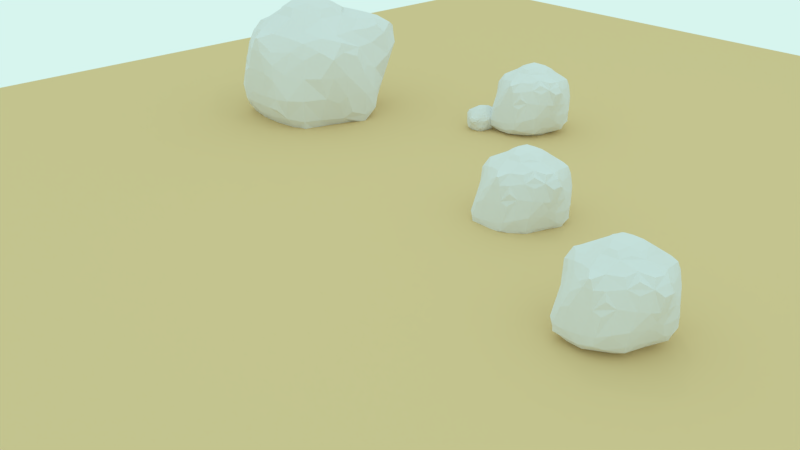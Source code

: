 # Source: stones.blend  (saved by Blender 2.79.0; exported with 4.5.12 LTS)
import bpy
from mathutils import Matrix  # noqa: F401  (used for matrix-valued properties, if any)

bpy.ops.wm.read_factory_settings(use_empty=True)
scene = bpy.context.scene
scene.name = 'Scene'

# ---- collections
col_collection_1 = bpy.data.collections.new('Collection 1'); scene.collection.children.link(col_collection_1)

# ---- materials (node trees are filled in below, after node groups)
mat_material_001 = bpy.data.materials.new('Material.001')
mat_material_001.alpha_threshold = 0.0
mat_material_001.use_transparent_shadow = False
mat_material_001.roughness = 0.5
mat_material_001.specular_intensity = 0.03153
mat_material_002 = bpy.data.materials.new('Material.002')
mat_material_002.alpha_threshold = 0.0
mat_material_002.use_transparent_shadow = False
mat_material_002.roughness = 0.5
mat_material_002.specular_intensity = 0.02252
mat_material_004 = bpy.data.materials.new('Material.004')
mat_material_004.alpha_threshold = 0.0
mat_material_004.use_transparent_shadow = False
mat_material_004.diffuse_color = (0.8, 0.5975, 0.3148, 1.0)
mat_material_004.roughness = 0.5
mat_material_004.specular_intensity = 0.0
mat_material_003 = bpy.data.materials.new('Material.003')
mat_material_003.alpha_threshold = 0.0
mat_material_003.use_transparent_shadow = False
mat_material_003.roughness = 0.5
mat_material_003.specular_intensity = 0.0

# ---- material node trees

# ---- world
world_world = bpy.data.worlds.new('World'); scene.world = world_world
world_world.color = (0.6775, 0.9114, 0.8592)
world_world.use_sun_shadow = False
world_world.sun_shadow_jitter_overblur = 0.0
world_world.cycles.sampling_method = 'MANUAL'

# ---- cameras
cam_camera = bpy.data.cameras.new('Camera')
cam_camera.clip_end = 100.0
cam_camera.lens = 35.0
cam_camera.sensor_width = 32.0
cam_camera.sensor_height = 18.0
cam_camera.ortho_scale = 7.314
cam_camera.dof.focus_distance = 0.0
cam_camera.dof.aperture_fstop = 128.0

# ---- lights
light_lamp = bpy.data.lights.new('Lamp', 'POINT')
light_lamp.transmission_factor = 0.0
light_lamp.cutoff_distance = 30.0
light_lamp.energy = 100.0
light_lamp.shadow_buffer_clip_start = 1.001
light_lamp.shadow_soft_size = 0.1
light_lamp.shadow_maximum_resolution = 0.006
light_lamp.use_absolute_resolution = True

# ---- meshes
me_icosphere_004 = bpy.data.meshes.new('Icosphere.004')
me_icosphere_004.from_pydata([(-0.5278, -0.5364, -0.322), (-0.5541, -0.5726, -0.1263), (-0.772, -0.01985, -0.514), (-0.5425, -0.3041, -0.5282), (-0.6285, -0.1129, -0.5608), (-0.7747, -0.2796, -0.08324), (-0.7933, -0.07779, -0.3788), (-0.7981, -0.1513, -0.151), (-0.5916, -0.3845, -0.3952), (-0.6957, -0.3698, -0.151), (-0.7224, -0.2041, -0.3788), (-0.7574, -0.2522, -0.2516), (-0.313, -0.5883, -0.5424), (-0.148, -0.6407, -0.5531), (-0.2983, -0.7781, -0.3363), (-0.2954, -0.7758, -0.1263), (-0.3898, -0.6465, -0.4133), (-0.4216, -0.6989, -0.1263), (-0.148, -0.7784, -0.3927), (-0.1263, -0.8096, -0.1263), (-0.148, -0.7417, -0.4937), (-0.3898, -0.3845, -0.5865), (-0.2991, -0.0641, -0.7864), (-0.3815, -0.1395, -0.7016), (-0.06959, -0.2796, -0.7772), (-0.1428, -0.3698, -0.6992), (-0.1428, -0.1395, -0.8351), (-0.2379, -0.2325, -0.7486), (-0.4813, -0.4724, -0.4904), (-0.584, -0.5818, 0.1263), (-0.5612, -0.5408, 0.3788), (-0.5174, -0.5091, 0.508), (-0.7712, -0.3136, 0.1263), (-0.7586, -0.3069, 0.2581), (-0.7849, -0.1263, 0.1263), (-0.7592, -0.1263, 0.2609), (-0.7102, -0.4399, 0.1263), (-0.6796, -0.3862, 0.3569), (-0.7027, -0.1263, 0.3872), (-0.5501, -0.3788, 0.5345), (-0.5765, -0.1263, 0.5596), (-0.2638, -0.7612, 0.01828), (-0.3603, -0.71, 0.112), (-0.3788, -0.6175, 0.3788), (-0.1271, -0.7869, 0.112), (-0.04345, -0.7717, 0.3182), (-0.2118, -0.7443, 0.1866), (-0.1271, -0.7027, 0.3929), (-0.3788, -0.5316, 0.5243), (-0.1263, -0.5726, 0.5541), (-0.3788, -0.3788, 0.6146), (-0.3665, -0.1513, 0.7001), (-0.2741, -0.08387, 0.7741), (-0.151, -0.3698, 0.6957), (-0.08324, -0.2796, 0.7772), (-0.2516, -0.2522, 0.7574), (-0.151, -0.1513, 0.8278), (-0.772, 0.01985, -0.514), (-0.6285, 0.1129, -0.5608), (-0.5425, 0.3041, -0.5282), (-0.7933, 0.07779, -0.3788), (-0.7981, 0.1513, -0.151), (-0.7747, 0.2796, -0.08324), (-0.7224, 0.2041, -0.3788), (-0.7574, 0.2522, -0.2516), (-0.5916, 0.3845, -0.3952), (-0.6957, 0.3698, -0.151), (-0.5278, 0.5364, -0.322), (-0.5541, 0.5726, -0.1263), (-0.2991, 0.0641, -0.7864), (-0.3815, 0.1395, -0.7016), (-0.3898, 0.3845, -0.5865), (-0.1428, 0.1395, -0.8351), (-0.2379, 0.2325, -0.7486), (-0.06959, 0.2796, -0.7772), (-0.1428, 0.3698, -0.6992), (-0.4813, 0.4724, -0.4904), (-0.313, 0.5883, -0.5424), (-0.1511, 0.6407, -0.5531), (-0.3898, 0.6465, -0.4133), (-0.4216, 0.6989, -0.1263), (-0.2983, 0.7781, -0.3363), (-0.2954, 0.7758, -0.1263), (-0.1511, 0.7417, -0.4937), (-0.1511, 0.7784, -0.3927), (-0.1263, 0.8096, -0.1263), (-0.7849, 0.1263, 0.1263), (-0.7592, 0.1263, 0.2609), (-0.7712, 0.3136, 0.1263), (-0.7586, 0.3069, 0.2581), (-0.7027, 0.1263, 0.3872), (-0.7102, 0.4399, 0.1263), (-0.6796, 0.3862, 0.3569), (-0.5765, 0.1263, 0.5596), (-0.5501, 0.3788, 0.5345), (-0.584, 0.5818, 0.1263), (-0.5612, 0.5408, 0.3788), (-0.5174, 0.5091, 0.508), (-0.3665, 0.1513, 0.7001), (-0.2741, 0.08387, 0.7741), (-0.3788, 0.3788, 0.6146), (-0.2516, 0.2522, 0.7574), (-0.151, 0.1513, 0.8278), (-0.1513, 0.3703, 0.6963), (-0.08327, 0.2796, 0.7773), (-0.3603, 0.71, 0.112), (-0.3788, 0.6175, 0.3788), (-0.2638, 0.7612, 0.01828), (-0.2118, 0.7443, 0.1866), (-0.1295, 0.7069, 0.398), (-0.1271, 0.7869, 0.112), (-0.04699, 0.7778, 0.3256), (-0.3788, 0.5316, 0.5243), (-0.1311, 0.581, 0.5643), (0.1263, -0.5726, -0.5541), (0.3807, -0.5349, -0.5292), (0.04345, -0.7717, -0.3182), (0.1271, -0.7869, -0.112), (0.1271, -0.7027, -0.3929), (0.2118, -0.7443, -0.1866), (0.2638, -0.7612, -0.01828), (0.3815, -0.6223, -0.3857), (0.3603, -0.71, -0.112), (0.08324, -0.2796, -0.7772), (0.151, -0.3698, -0.6957), (0.151, -0.1513, -0.8278), (0.2516, -0.2522, -0.7574), (0.38, -0.3809, -0.6176), (0.2741, -0.08387, -0.7741), (0.3665, -0.1513, -0.7001), (0.5355, -0.5403, -0.5533), (0.595, -0.5992, -0.4637), (0.6181, -0.641, -0.2123), (0.5782, -0.4275, -0.6053), (0.6054, -0.1764, -0.6324), (0.7536, -0.5144, -0.5432), (0.7859, -0.571, -0.3167), (0.7788, -0.258, -0.5785), (0.8482, -0.462, -0.4834), (0.8608, -0.4687, -0.3515), (0.8487, -0.2813, -0.4862), (0.8744, -0.2813, -0.3515), (0.1263, -0.8096, 0.1263), (0.1511, -0.7784, 0.3927), (0.1511, -0.7417, 0.4937), (0.2954, -0.7758, 0.1263), (0.2983, -0.7781, 0.3363), (0.4216, -0.6989, 0.1263), (0.3898, -0.6465, 0.4133), (0.1511, -0.6407, 0.5531), (0.313, -0.5883, 0.5424), (0.4813, -0.4724, 0.4904), (0.1428, -0.3698, 0.6992), (0.06959, -0.2796, 0.7772), (0.2379, -0.2325, 0.7486), (0.1428, -0.1395, 0.8351), (0.3898, -0.3845, 0.5864), (0.3815, -0.1395, 0.7016), (0.2991, -0.0641, 0.7864), (0.5684, -0.5973, 0.0904), (0.5279, -0.5365, 0.3219), (0.738, -0.443, 0.04461), (0.5916, -0.3846, 0.3951), (0.7792, -0.29, 0.1967), (0.7243, -0.2074, 0.3739), (0.8358, -0.3853, -0.07043), (0.8437, -0.2303, 0.03617), (0.7959, -0.08222, 0.3724), (0.5425, -0.3041, 0.5282), (0.6285, -0.1129, 0.5608), (0.772, -0.01985, 0.514), (0.151, 0.1513, -0.8278), (0.2516, 0.2522, -0.7574), (0.08324, 0.2796, -0.7772), (0.151, 0.3698, -0.6957), (0.2741, 0.08387, -0.7741), (0.3665, 0.1513, -0.7001), (0.3788, 0.3788, -0.6146), (0.1263, 0.5726, -0.5541), (0.3788, 0.5316, -0.5243), (0.1271, 0.7027, -0.3929), (0.2118, 0.7443, -0.1866), (0.04345, 0.7717, -0.3182), (0.1271, 0.7869, -0.112), (0.3788, 0.6175, -0.3788), (0.3588, 0.7127, -0.1087), (0.2606, 0.7669, -0.01148), (0.6054, 0.07617, -0.6324), (0.5634, 0.3557, -0.5681), (0.7788, -0.005443, -0.5785), (0.7229, 0.3111, -0.4659), (0.7377, 0.3923, -0.1961), (0.8487, -0.02881, -0.4862), (0.8612, -0.005812, -0.3181), (0.8265, 0.1893, -0.4289), (0.828, 0.2153, -0.2691), (0.5193, 0.5058, -0.5127), (0.5674, 0.5301, -0.3942), (0.582, 0.5852, -0.1229), (0.4425, 0.5396, 0.5716), (0.2315, 0.2437, 0.7621), (0.1428, 0.1395, 0.8351), (0.1271, 0.397, 0.732), (0.06596, 0.2859, 0.7848), (0.3741, 0.1523, 0.7171), (0.2988, 0.06459, 0.787), (0.3585, 0.4387, 0.6519), (0.1233, 0.7845, 0.5453), (0.1201, 0.8202, 0.1391), (0.1315, 0.8689, 0.4272), (0.4015, 0.7337, 0.1683), (0.351, 0.7138, 0.4945), (0.2807, 0.8012, 0.1569), (0.2687, 0.8296, 0.3983), (0.1179, 0.6928, 0.616), (0.2742, 0.6555, 0.6236), (0.747, 0.2702, 0.2732), (0.7124, 0.2213, 0.3996), (0.678, 0.4004, 0.1876), (0.5612, 0.437, 0.4587), (0.8158, 0.1206, 0.1057), (0.7927, 0.07879, 0.3799), (0.7891, 0.2546, 0.04462), (0.6201, 0.1275, 0.5784), (0.5133, 0.3547, 0.5893), (0.7718, 0.02027, 0.5145), (0.5266, 0.6204, 0.1839), (0.489, 0.6037, 0.4032)], [], [(8, 9, 11, 10), (6, 10, 11, 7), (5, 7, 11, 9), (14, 15, 17, 16), (14, 18, 19, 15), (14, 16, 20, 18), (24, 25, 27, 26), (22, 26, 27, 23), (21, 23, 27, 25), (0, 16, 17, 1), (3, 4, 23, 21), (12, 21, 25, 13), (0, 1, 9, 8), (3, 8, 10, 4), (2, 4, 10, 6), (12, 13, 20, 16), (12, 16, 28, 21), (3, 21, 28, 8), (0, 8, 28, 16), (32, 33, 35, 34), (32, 36, 37, 33), (37, 38, 35, 33), (44, 45, 47, 46), (42, 46, 47, 43), (44, 46, 42, 41), (53, 54, 56, 55), (51, 55, 56, 52), (53, 55, 51, 50), (29, 42, 43, 30), (50, 51, 40, 39), (29, 30, 37, 36), (49, 53, 50, 48), (37, 39, 40, 38), (43, 47, 49, 48), (30, 31, 39, 37), (30, 43, 48, 31), (48, 50, 39, 31), (63, 64, 66, 65), (61, 64, 63, 60), (61, 62, 66, 64), (72, 73, 75, 74), (70, 73, 72, 69), (70, 71, 75, 73), (79, 80, 82, 81), (82, 85, 84, 81), (79, 81, 84, 83), (58, 59, 71, 70), (68, 80, 79, 67), (71, 77, 78, 75), (65, 66, 68, 67), (58, 63, 65, 59), (60, 63, 58, 57), (79, 83, 78, 77), (71, 76, 79, 77), (65, 76, 71, 59), (65, 67, 79, 76), (86, 87, 89, 88), (89, 92, 91, 88), (90, 92, 89, 87), (101, 102, 104, 103), (99, 102, 101, 98), (101, 103, 100, 98), (108, 109, 111, 110), (106, 109, 108, 105), (108, 110, 107, 105), (98, 100, 94, 93), (96, 106, 105, 95), (91, 92, 96, 95), (103, 113, 112, 100), (90, 93, 94, 92), (112, 113, 109, 106), (92, 94, 97, 96), (97, 112, 106, 96), (100, 112, 97, 94), (118, 119, 117, 116), (118, 121, 122, 119), (117, 119, 122, 120), (125, 126, 124, 123), (125, 128, 129, 126), (124, 126, 129, 127), (140, 141, 139, 138), (135, 138, 139, 136), (135, 137, 140, 138), (121, 131, 132, 122), (127, 129, 134, 133), (114, 124, 127, 115), (135, 136, 132, 131), (114, 115, 121, 118), (134, 137, 135, 133), (133, 135, 131, 130), (115, 130, 131, 121), (115, 127, 133, 130), (147, 148, 146, 145), (142, 145, 146, 143), (146, 148, 144, 143), (154, 155, 153, 152), (154, 157, 158, 155), (156, 157, 154, 152), (163, 164, 162, 161), (163, 166, 167, 164), (165, 166, 163, 161), (147, 159, 160, 148), (168, 169, 157, 156), (161, 162, 160, 159), (150, 156, 152, 149), (144, 148, 150, 149), (164, 169, 168, 162), (164, 167, 170, 169), (151, 156, 150, 148), (151, 162, 168, 156), (160, 162, 151, 148), (173, 174, 172, 171), (172, 176, 175, 171), (172, 174, 177, 176), (182, 183, 181, 180), (181, 185, 184, 180), (181, 183, 186, 185), (194, 195, 193, 192), (191, 195, 194, 190), (189, 190, 194, 192), (176, 177, 188, 187), (185, 198, 197, 184), (174, 178, 179, 177), (197, 198, 191, 190), (180, 184, 179, 178), (188, 190, 189, 187), (196, 197, 190, 188), (184, 197, 196, 179), (177, 179, 196, 188), (202, 203, 201, 200), (201, 205, 204, 200), (204, 206, 202, 200), (212, 213, 211, 210), (209, 213, 212, 208), (211, 213, 209, 207), (218, 219, 217, 216), (217, 221, 220, 216), (220, 222, 218, 216), (223, 224, 206, 204), (211, 227, 226, 210), (226, 227, 219, 218), (206, 215, 214, 202), (214, 215, 211, 207), (219, 224, 223, 217), (223, 225, 221, 217), (211, 215, 206, 199), (206, 224, 219, 199), (219, 227, 211, 199), (18, 116, 117, 19), (18, 20, 118, 116), (24, 123, 124, 25), (24, 26, 125, 123), (13, 114, 118, 20), (13, 25, 124, 114), (44, 142, 143, 45), (143, 144, 47, 45), (53, 152, 153, 54), (153, 155, 56, 54), (47, 144, 149, 49), (149, 152, 53, 49), (75, 174, 173, 74), (72, 74, 173, 171), (85, 183, 182, 84), (83, 84, 182, 180), (83, 180, 178, 78), (75, 78, 178, 174), (104, 203, 202, 103), (201, 203, 104, 102), (111, 209, 208, 110), (207, 209, 111, 109), (113, 214, 207, 109), (202, 214, 113, 103), (2, 57, 58, 4), (22, 23, 70, 69), (22, 69, 72, 26), (6, 7, 61, 60), (2, 6, 60, 57), (4, 58, 70, 23), (175, 176, 129, 128), (125, 171, 175, 128), (192, 193, 141, 140), (137, 189, 192, 140), (187, 189, 137, 134), (129, 176, 187, 134), (34, 35, 87, 86), (38, 90, 87, 35), (51, 52, 99, 98), (56, 102, 99, 52), (38, 40, 93, 90), (51, 98, 93, 40), (220, 221, 167, 166), (204, 205, 158, 157), (158, 205, 201, 155), (170, 225, 223, 169), (221, 225, 170, 167), (169, 223, 204, 157), (5, 32, 34, 7), (5, 9, 36, 32), (15, 41, 42, 17), (15, 19, 44, 41), (1, 29, 36, 9), (1, 17, 42, 29), (61, 86, 88, 62), (88, 91, 66, 62), (80, 105, 107, 82), (107, 110, 85, 82), (66, 91, 95, 68), (95, 105, 80, 68), (122, 147, 145, 120), (117, 120, 145, 142), (141, 166, 165, 139), (136, 139, 165, 161), (136, 161, 159, 132), (122, 132, 159, 147), (186, 212, 210, 185), (208, 212, 186, 183), (195, 222, 220, 193), (218, 222, 195, 191), (198, 226, 218, 191), (210, 226, 198, 185), (7, 34, 86, 61), (193, 220, 166, 141), (19, 117, 142, 44), (110, 208, 183, 85), (26, 72, 171, 125), (155, 201, 102, 56)])
me_icosphere_004.materials.append(mat_material_001)
me_icosphere_004.use_remesh_preserve_volume = False
me_icosphere_004.use_remesh_preserve_attributes = False
me_icosphere_004.use_mirror_vertex_groups = False
me_icosphere_004.update()
me_icosphere_003 = bpy.data.meshes.new('Icosphere.003')
me_icosphere_003.from_pydata([(-0.5278, -0.5364, -0.322), (-0.5541, -0.5726, -0.1263), (-0.772, -0.01985, -0.514), (-0.5425, -0.3041, -0.5282), (-0.6285, -0.1129, -0.5608), (-0.7747, -0.2796, -0.08324), (-0.7933, -0.07779, -0.3788), (-0.7981, -0.1513, -0.151), (-0.5916, -0.3845, -0.3952), (-0.6957, -0.3698, -0.151), (-0.7224, -0.2041, -0.3788), (-0.7574, -0.2522, -0.2516), (-0.313, -0.5883, -0.5424), (-0.148, -0.6407, -0.5531), (-0.2983, -0.7781, -0.3363), (-0.2954, -0.7758, -0.1263), (-0.3898, -0.6465, -0.4133), (-0.4216, -0.6989, -0.1263), (-0.148, -0.7784, -0.3927), (-0.1263, -0.8096, -0.1263), (-0.148, -0.7417, -0.4937), (-0.3898, -0.3845, -0.5865), (-0.2991, -0.0641, -0.7864), (-0.3815, -0.1395, -0.7016), (-0.06959, -0.2796, -0.7772), (-0.1428, -0.3698, -0.6992), (-0.1428, -0.1395, -0.8351), (-0.2379, -0.2325, -0.7486), (-0.4813, -0.4724, -0.4904), (-0.584, -0.5818, 0.1263), (-0.5612, -0.5408, 0.3788), (-0.5174, -0.5091, 0.508), (-0.7712, -0.3136, 0.1263), (-0.7586, -0.3069, 0.2581), (-0.7849, -0.1263, 0.1263), (-0.7592, -0.1263, 0.2609), (-0.7102, -0.4399, 0.1263), (-0.6796, -0.3862, 0.3569), (-0.7027, -0.1263, 0.3872), (-0.5501, -0.3788, 0.5345), (-0.5765, -0.1263, 0.5596), (-0.2638, -0.7612, 0.01828), (-0.3603, -0.71, 0.112), (-0.3788, -0.6175, 0.3788), (-0.1271, -0.7869, 0.112), (-0.04345, -0.7717, 0.3182), (-0.2118, -0.7443, 0.1866), (-0.1271, -0.7027, 0.3929), (-0.3788, -0.5316, 0.5243), (-0.1263, -0.5726, 0.5541), (-0.3788, -0.3788, 0.6146), (-0.3665, -0.1513, 0.7001), (-0.2741, -0.08387, 0.7741), (-0.151, -0.3698, 0.6957), (-0.08324, -0.2796, 0.7772), (-0.2516, -0.2522, 0.7574), (-0.151, -0.1513, 0.8278), (-0.772, 0.01985, -0.514), (-0.6285, 0.1129, -0.5608), (-0.5425, 0.3041, -0.5282), (-0.7933, 0.07779, -0.3788), (-0.7981, 0.1513, -0.151), (-0.7747, 0.2796, -0.08324), (-0.7224, 0.2041, -0.3788), (-0.7574, 0.2522, -0.2516), (-0.5916, 0.3845, -0.3952), (-0.6957, 0.3698, -0.151), (-0.5278, 0.5364, -0.322), (-0.5541, 0.5726, -0.1263), (-0.2991, 0.0641, -0.7864), (-0.3815, 0.1395, -0.7016), (-0.3898, 0.3845, -0.5865), (-0.1428, 0.1395, -0.8351), (-0.2379, 0.2325, -0.7486), (-0.06959, 0.2796, -0.7772), (-0.1428, 0.3698, -0.6992), (-0.4813, 0.4724, -0.4904), (-0.313, 0.5883, -0.5424), (-0.1511, 0.6407, -0.5531), (-0.3898, 0.6465, -0.4133), (-0.4216, 0.6989, -0.1263), (-0.2983, 0.7781, -0.3363), (-0.2954, 0.7758, -0.1263), (-0.1511, 0.7417, -0.4937), (-0.1511, 0.7784, -0.3927), (-0.1263, 0.8096, -0.1263), (-0.7849, 0.1263, 0.1263), (-0.7592, 0.1263, 0.2609), (-0.7712, 0.3136, 0.1263), (-0.7586, 0.3069, 0.2581), (-0.7027, 0.1263, 0.3872), (-0.7102, 0.4399, 0.1263), (-0.6796, 0.3862, 0.3569), (-0.5765, 0.1263, 0.5596), (-0.5501, 0.3788, 0.5345), (-0.584, 0.5818, 0.1263), (-0.5612, 0.5408, 0.3788), (-0.5174, 0.5091, 0.508), (-0.3665, 0.1513, 0.7001), (-0.2741, 0.08387, 0.7741), (-0.3788, 0.3788, 0.6146), (-0.2516, 0.2522, 0.7574), (-0.151, 0.1513, 0.8278), (-0.1513, 0.3703, 0.6963), (-0.08327, 0.2796, 0.7773), (-0.3603, 0.71, 0.112), (-0.3788, 0.6175, 0.3788), (-0.2638, 0.7612, 0.01828), (-0.2118, 0.7443, 0.1866), (-0.1295, 0.7069, 0.398), (-0.1271, 0.7869, 0.112), (-0.04699, 0.7778, 0.3256), (-0.3788, 0.5316, 0.5243), (-0.1311, 0.581, 0.5643), (0.1263, -0.5726, -0.5541), (0.3807, -0.5349, -0.5292), (0.04345, -0.7717, -0.3182), (0.1271, -0.7869, -0.112), (0.1271, -0.7027, -0.3929), (0.2118, -0.7443, -0.1866), (0.2638, -0.7612, -0.01828), (0.3815, -0.6223, -0.3857), (0.3603, -0.71, -0.112), (0.08324, -0.2796, -0.7772), (0.151, -0.3698, -0.6957), (0.151, -0.1513, -0.8278), (0.2516, -0.2522, -0.7574), (0.38, -0.3809, -0.6176), (0.2741, -0.08387, -0.7741), (0.3665, -0.1513, -0.7001), (0.5355, -0.5403, -0.5533), (0.595, -0.5992, -0.4637), (0.6181, -0.641, -0.2123), (0.5782, -0.4275, -0.6053), (0.6054, -0.1764, -0.6324), (0.7536, -0.5144, -0.5432), (0.7859, -0.571, -0.3167), (0.7788, -0.258, -0.5785), (0.8482, -0.462, -0.4834), (0.8608, -0.4687, -0.3515), (0.8487, -0.2813, -0.4862), (0.8744, -0.2813, -0.3515), (0.1263, -0.8096, 0.1263), (0.1511, -0.7784, 0.3927), (0.1511, -0.7417, 0.4937), (0.2954, -0.7758, 0.1263), (0.2983, -0.7781, 0.3363), (0.4216, -0.6989, 0.1263), (0.3898, -0.6465, 0.4133), (0.1511, -0.6407, 0.5531), (0.313, -0.5883, 0.5424), (0.4813, -0.4724, 0.4904), (0.1428, -0.3698, 0.6992), (0.06959, -0.2796, 0.7772), (0.2379, -0.2325, 0.7486), (0.1428, -0.1395, 0.8351), (0.3898, -0.3845, 0.5864), (0.3815, -0.1395, 0.7016), (0.2991, -0.0641, 0.7864), (0.5684, -0.5973, 0.0904), (0.5279, -0.5365, 0.3219), (0.738, -0.443, 0.04461), (0.5916, -0.3846, 0.3951), (0.7792, -0.29, 0.1967), (0.7243, -0.2074, 0.3739), (0.8358, -0.3853, -0.07043), (0.8437, -0.2303, 0.03617), (0.7959, -0.08222, 0.3724), (0.5425, -0.3041, 0.5282), (0.6285, -0.1129, 0.5608), (0.772, -0.01985, 0.514), (0.151, 0.1513, -0.8278), (0.2516, 0.2522, -0.7574), (0.08324, 0.2796, -0.7772), (0.151, 0.3698, -0.6957), (0.2741, 0.08387, -0.7741), (0.3665, 0.1513, -0.7001), (0.3788, 0.3788, -0.6146), (0.1263, 0.5726, -0.5541), (0.3788, 0.5316, -0.5243), (0.1271, 0.7027, -0.3929), (0.2118, 0.7443, -0.1866), (0.04345, 0.7717, -0.3182), (0.1271, 0.7869, -0.112), (0.3788, 0.6175, -0.3788), (0.3588, 0.7127, -0.1087), (0.2606, 0.7669, -0.01148), (0.6054, 0.07617, -0.6324), (0.5634, 0.3557, -0.5681), (0.7788, -0.005443, -0.5785), (0.7229, 0.3111, -0.4659), (0.7377, 0.3923, -0.1961), (0.8487, -0.02881, -0.4862), (0.8612, -0.005812, -0.3181), (0.8265, 0.1893, -0.4289), (0.828, 0.2153, -0.2691), (0.5193, 0.5058, -0.5127), (0.5674, 0.5301, -0.3942), (0.582, 0.5852, -0.1229), (0.4425, 0.5396, 0.5716), (0.2315, 0.2437, 0.7621), (0.1428, 0.1395, 0.8351), (0.1271, 0.397, 0.732), (0.06596, 0.2859, 0.7848), (0.3741, 0.1523, 0.7171), (0.2988, 0.06459, 0.787), (0.3585, 0.4387, 0.6519), (0.1233, 0.7845, 0.5453), (0.1201, 0.8202, 0.1391), (0.1315, 0.8689, 0.4272), (0.4015, 0.7337, 0.1683), (0.351, 0.7138, 0.4945), (0.2807, 0.8012, 0.1569), (0.2687, 0.8296, 0.3983), (0.1179, 0.6928, 0.616), (0.2742, 0.6555, 0.6236), (0.747, 0.2702, 0.2732), (0.7124, 0.2213, 0.3996), (0.678, 0.4004, 0.1876), (0.5612, 0.437, 0.4587), (0.8158, 0.1206, 0.1057), (0.7927, 0.07879, 0.3799), (0.7891, 0.2546, 0.04462), (0.6201, 0.1275, 0.5784), (0.5133, 0.3547, 0.5893), (0.7718, 0.02027, 0.5145), (0.5266, 0.6204, 0.1839), (0.489, 0.6037, 0.4032)], [], [(8, 9, 11, 10), (6, 10, 11, 7), (5, 7, 11, 9), (14, 15, 17, 16), (14, 18, 19, 15), (14, 16, 20, 18), (24, 25, 27, 26), (22, 26, 27, 23), (21, 23, 27, 25), (0, 16, 17, 1), (3, 4, 23, 21), (12, 21, 25, 13), (0, 1, 9, 8), (3, 8, 10, 4), (2, 4, 10, 6), (12, 13, 20, 16), (12, 16, 28, 21), (3, 21, 28, 8), (0, 8, 28, 16), (32, 33, 35, 34), (32, 36, 37, 33), (37, 38, 35, 33), (44, 45, 47, 46), (42, 46, 47, 43), (44, 46, 42, 41), (53, 54, 56, 55), (51, 55, 56, 52), (53, 55, 51, 50), (29, 42, 43, 30), (50, 51, 40, 39), (29, 30, 37, 36), (49, 53, 50, 48), (37, 39, 40, 38), (43, 47, 49, 48), (30, 31, 39, 37), (30, 43, 48, 31), (48, 50, 39, 31), (63, 64, 66, 65), (61, 64, 63, 60), (61, 62, 66, 64), (72, 73, 75, 74), (70, 73, 72, 69), (70, 71, 75, 73), (79, 80, 82, 81), (82, 85, 84, 81), (79, 81, 84, 83), (58, 59, 71, 70), (68, 80, 79, 67), (71, 77, 78, 75), (65, 66, 68, 67), (58, 63, 65, 59), (60, 63, 58, 57), (79, 83, 78, 77), (71, 76, 79, 77), (65, 76, 71, 59), (65, 67, 79, 76), (86, 87, 89, 88), (89, 92, 91, 88), (90, 92, 89, 87), (101, 102, 104, 103), (99, 102, 101, 98), (101, 103, 100, 98), (108, 109, 111, 110), (106, 109, 108, 105), (108, 110, 107, 105), (98, 100, 94, 93), (96, 106, 105, 95), (91, 92, 96, 95), (103, 113, 112, 100), (90, 93, 94, 92), (112, 113, 109, 106), (92, 94, 97, 96), (97, 112, 106, 96), (100, 112, 97, 94), (118, 119, 117, 116), (118, 121, 122, 119), (117, 119, 122, 120), (125, 126, 124, 123), (125, 128, 129, 126), (124, 126, 129, 127), (140, 141, 139, 138), (135, 138, 139, 136), (135, 137, 140, 138), (121, 131, 132, 122), (127, 129, 134, 133), (114, 124, 127, 115), (135, 136, 132, 131), (114, 115, 121, 118), (134, 137, 135, 133), (133, 135, 131, 130), (115, 130, 131, 121), (115, 127, 133, 130), (147, 148, 146, 145), (142, 145, 146, 143), (146, 148, 144, 143), (154, 155, 153, 152), (154, 157, 158, 155), (156, 157, 154, 152), (163, 164, 162, 161), (163, 166, 167, 164), (165, 166, 163, 161), (147, 159, 160, 148), (168, 169, 157, 156), (161, 162, 160, 159), (150, 156, 152, 149), (144, 148, 150, 149), (164, 169, 168, 162), (164, 167, 170, 169), (151, 156, 150, 148), (151, 162, 168, 156), (160, 162, 151, 148), (173, 174, 172, 171), (172, 176, 175, 171), (172, 174, 177, 176), (182, 183, 181, 180), (181, 185, 184, 180), (181, 183, 186, 185), (194, 195, 193, 192), (191, 195, 194, 190), (189, 190, 194, 192), (176, 177, 188, 187), (185, 198, 197, 184), (174, 178, 179, 177), (197, 198, 191, 190), (180, 184, 179, 178), (188, 190, 189, 187), (196, 197, 190, 188), (184, 197, 196, 179), (177, 179, 196, 188), (202, 203, 201, 200), (201, 205, 204, 200), (204, 206, 202, 200), (212, 213, 211, 210), (209, 213, 212, 208), (211, 213, 209, 207), (218, 219, 217, 216), (217, 221, 220, 216), (220, 222, 218, 216), (223, 224, 206, 204), (211, 227, 226, 210), (226, 227, 219, 218), (206, 215, 214, 202), (214, 215, 211, 207), (219, 224, 223, 217), (223, 225, 221, 217), (211, 215, 206, 199), (206, 224, 219, 199), (219, 227, 211, 199), (18, 116, 117, 19), (18, 20, 118, 116), (24, 123, 124, 25), (24, 26, 125, 123), (13, 114, 118, 20), (13, 25, 124, 114), (44, 142, 143, 45), (143, 144, 47, 45), (53, 152, 153, 54), (153, 155, 56, 54), (47, 144, 149, 49), (149, 152, 53, 49), (75, 174, 173, 74), (72, 74, 173, 171), (85, 183, 182, 84), (83, 84, 182, 180), (83, 180, 178, 78), (75, 78, 178, 174), (104, 203, 202, 103), (201, 203, 104, 102), (111, 209, 208, 110), (207, 209, 111, 109), (113, 214, 207, 109), (202, 214, 113, 103), (2, 57, 58, 4), (22, 23, 70, 69), (22, 69, 72, 26), (6, 7, 61, 60), (2, 6, 60, 57), (4, 58, 70, 23), (175, 176, 129, 128), (125, 171, 175, 128), (192, 193, 141, 140), (137, 189, 192, 140), (187, 189, 137, 134), (129, 176, 187, 134), (34, 35, 87, 86), (38, 90, 87, 35), (51, 52, 99, 98), (56, 102, 99, 52), (38, 40, 93, 90), (51, 98, 93, 40), (220, 221, 167, 166), (204, 205, 158, 157), (158, 205, 201, 155), (170, 225, 223, 169), (221, 225, 170, 167), (169, 223, 204, 157), (5, 32, 34, 7), (5, 9, 36, 32), (15, 41, 42, 17), (15, 19, 44, 41), (1, 29, 36, 9), (1, 17, 42, 29), (61, 86, 88, 62), (88, 91, 66, 62), (80, 105, 107, 82), (107, 110, 85, 82), (66, 91, 95, 68), (95, 105, 80, 68), (122, 147, 145, 120), (117, 120, 145, 142), (141, 166, 165, 139), (136, 139, 165, 161), (136, 161, 159, 132), (122, 132, 159, 147), (186, 212, 210, 185), (208, 212, 186, 183), (195, 222, 220, 193), (218, 222, 195, 191), (198, 226, 218, 191), (210, 226, 198, 185), (7, 34, 86, 61), (193, 220, 166, 141), (19, 117, 142, 44), (110, 208, 183, 85), (26, 72, 171, 125), (155, 201, 102, 56)])
me_icosphere_003.materials.append(mat_material_002)
me_icosphere_003.use_remesh_preserve_volume = False
me_icosphere_003.use_remesh_preserve_attributes = False
me_icosphere_003.use_mirror_vertex_groups = False
me_icosphere_003.update()
me_plane = bpy.data.meshes.new('Plane')
me_plane.from_pydata([(-1.0, -1.0, 0.0), (1.0, -1.0, 0.0), (-1.0, 1.0, 0.0), (1.0, 1.0, 0.0)], [], [(0, 1, 3, 2)])
me_plane.materials.append(mat_material_004)
me_plane.use_remesh_preserve_volume = False
me_plane.use_remesh_preserve_attributes = False
me_plane.use_mirror_vertex_groups = False
me_plane.update()
me_icosphere_002 = bpy.data.meshes.new('Icosphere.002')
me_icosphere_002.from_pydata([(-0.5278, -0.5364, -0.322), (-0.5541, -0.5726, -0.1263), (-0.772, -0.01985, -0.514), (-0.5425, -0.3041, -0.5282), (-0.6285, -0.1129, -0.5608), (-0.7747, -0.2796, -0.08324), (-0.7933, -0.07779, -0.3788), (-0.7981, -0.1513, -0.151), (-0.5916, -0.3845, -0.3952), (-0.6957, -0.3698, -0.151), (-0.7224, -0.2041, -0.3788), (-0.7574, -0.2522, -0.2516), (-0.313, -0.5883, -0.5424), (-0.148, -0.6407, -0.5531), (-0.2983, -0.7781, -0.3363), (-0.2954, -0.7758, -0.1263), (-0.3898, -0.6465, -0.4133), (-0.4216, -0.6989, -0.1263), (-0.148, -0.7784, -0.3927), (-0.1263, -0.8096, -0.1263), (-0.148, -0.7417, -0.4937), (-0.3898, -0.3845, -0.5865), (-0.2991, -0.0641, -0.7864), (-0.3815, -0.1395, -0.7016), (-0.06959, -0.2796, -0.7772), (-0.1428, -0.3698, -0.6992), (-0.1428, -0.1395, -0.8351), (-0.2379, -0.2325, -0.7486), (-0.4813, -0.4724, -0.4904), (-0.584, -0.5818, 0.1263), (-0.5612, -0.5408, 0.3788), (-0.5174, -0.5091, 0.508), (-0.7712, -0.3136, 0.1263), (-0.7586, -0.3069, 0.2581), (-0.7849, -0.1263, 0.1263), (-0.7592, -0.1263, 0.2609), (-0.7102, -0.4399, 0.1263), (-0.6796, -0.3862, 0.3569), (-0.7027, -0.1263, 0.3872), (-0.5501, -0.3788, 0.5345), (-0.5765, -0.1263, 0.5596), (-0.2638, -0.7612, 0.01828), (-0.3603, -0.71, 0.112), (-0.3788, -0.6175, 0.3788), (-0.1271, -0.7869, 0.112), (-0.04345, -0.7717, 0.3182), (-0.2118, -0.7443, 0.1866), (-0.1271, -0.7027, 0.3929), (-0.3788, -0.5316, 0.5243), (-0.1263, -0.5726, 0.5541), (-0.3788, -0.3788, 0.6146), (-0.3665, -0.1513, 0.7001), (-0.2741, -0.08387, 0.7741), (-0.151, -0.3698, 0.6957), (-0.08324, -0.2796, 0.7772), (-0.2516, -0.2522, 0.7574), (-0.151, -0.1513, 0.8278), (-0.772, 0.01985, -0.514), (-0.6285, 0.1129, -0.5608), (-0.5425, 0.3041, -0.5282), (-0.7933, 0.07779, -0.3788), (-0.7981, 0.1513, -0.151), (-0.7747, 0.2796, -0.08324), (-0.7224, 0.2041, -0.3788), (-0.7574, 0.2522, -0.2516), (-0.5916, 0.3845, -0.3952), (-0.6957, 0.3698, -0.151), (-0.5278, 0.5364, -0.322), (-0.5541, 0.5726, -0.1263), (-0.2991, 0.0641, -0.7864), (-0.3815, 0.1395, -0.7016), (-0.3898, 0.3845, -0.5865), (-0.1428, 0.1395, -0.8351), (-0.2379, 0.2325, -0.7486), (-0.06959, 0.2796, -0.7772), (-0.1428, 0.3698, -0.6992), (-0.4813, 0.4724, -0.4904), (-0.313, 0.5883, -0.5424), (-0.1511, 0.6407, -0.5531), (-0.3898, 0.6465, -0.4133), (-0.4216, 0.6989, -0.1263), (-0.2983, 0.7781, -0.3363), (-0.2954, 0.7758, -0.1263), (-0.1511, 0.7417, -0.4937), (-0.1511, 0.7784, -0.3927), (-0.1263, 0.8096, -0.1263), (-0.7849, 0.1263, 0.1263), (-0.7592, 0.1263, 0.2609), (-0.7712, 0.3136, 0.1263), (-0.7586, 0.3069, 0.2581), (-0.7027, 0.1263, 0.3872), (-0.7102, 0.4399, 0.1263), (-0.6796, 0.3862, 0.3569), (-0.5765, 0.1263, 0.5596), (-0.5501, 0.3788, 0.5345), (-0.584, 0.5818, 0.1263), (-0.5612, 0.5408, 0.3788), (-0.5174, 0.5091, 0.508), (-0.3665, 0.1513, 0.7001), (-0.2741, 0.08387, 0.7741), (-0.3788, 0.3788, 0.6146), (-0.2516, 0.2522, 0.7574), (-0.151, 0.1513, 0.8278), (-0.1513, 0.3703, 0.6963), (-0.08327, 0.2796, 0.7773), (-0.3603, 0.71, 0.112), (-0.3788, 0.6175, 0.3788), (-0.2638, 0.7612, 0.01828), (-0.2118, 0.7443, 0.1866), (-0.1295, 0.7069, 0.398), (-0.1271, 0.7869, 0.112), (-0.04699, 0.7778, 0.3256), (-0.3788, 0.5316, 0.5243), (-0.1311, 0.581, 0.5643), (0.1263, -0.5726, -0.5541), (0.3807, -0.5349, -0.5292), (0.04345, -0.7717, -0.3182), (0.1271, -0.7869, -0.112), (0.1271, -0.7027, -0.3929), (0.2118, -0.7443, -0.1866), (0.2638, -0.7612, -0.01828), (0.3815, -0.6223, -0.3857), (0.3603, -0.71, -0.112), (0.08324, -0.2796, -0.7772), (0.151, -0.3698, -0.6957), (0.151, -0.1513, -0.8278), (0.2516, -0.2522, -0.7574), (0.38, -0.3809, -0.6176), (0.2741, -0.08387, -0.7741), (0.3665, -0.1513, -0.7001), (0.5355, -0.5403, -0.5533), (0.595, -0.5992, -0.4637), (0.6181, -0.641, -0.2123), (0.5782, -0.4275, -0.6053), (0.6054, -0.1764, -0.6324), (0.7536, -0.5144, -0.5432), (0.7859, -0.571, -0.3167), (0.7788, -0.258, -0.5785), (0.8482, -0.462, -0.4834), (0.8608, -0.4687, -0.3515), (0.8487, -0.2813, -0.4862), (0.8744, -0.2813, -0.3515), (0.1263, -0.8096, 0.1263), (0.1511, -0.7784, 0.3927), (0.1511, -0.7417, 0.4937), (0.2954, -0.7758, 0.1263), (0.2983, -0.7781, 0.3363), (0.4216, -0.6989, 0.1263), (0.3898, -0.6465, 0.4133), (0.1511, -0.6407, 0.5531), (0.313, -0.5883, 0.5424), (0.4813, -0.4724, 0.4904), (0.1428, -0.3698, 0.6992), (0.06959, -0.2796, 0.7772), (0.2379, -0.2325, 0.7486), (0.1428, -0.1395, 0.8351), (0.3898, -0.3845, 0.5864), (0.3815, -0.1395, 0.7016), (0.2991, -0.0641, 0.7864), (0.5684, -0.5973, 0.0904), (0.5279, -0.5365, 0.3219), (0.738, -0.443, 0.04461), (0.5916, -0.3846, 0.3951), (0.7792, -0.29, 0.1967), (0.7243, -0.2074, 0.3739), (0.8358, -0.3853, -0.07043), (0.8437, -0.2303, 0.03617), (0.7959, -0.08222, 0.3724), (0.5425, -0.3041, 0.5282), (0.6285, -0.1129, 0.5608), (0.772, -0.01985, 0.514), (0.151, 0.1513, -0.8278), (0.2516, 0.2522, -0.7574), (0.08324, 0.2796, -0.7772), (0.151, 0.3698, -0.6957), (0.2741, 0.08387, -0.7741), (0.3665, 0.1513, -0.7001), (0.3788, 0.3788, -0.6146), (0.1263, 0.5726, -0.5541), (0.3788, 0.5316, -0.5243), (0.1271, 0.7027, -0.3929), (0.2118, 0.7443, -0.1866), (0.04345, 0.7717, -0.3182), (0.1271, 0.7869, -0.112), (0.3788, 0.6175, -0.3788), (0.3588, 0.7127, -0.1087), (0.2606, 0.7669, -0.01148), (0.6054, 0.07617, -0.6324), (0.5634, 0.3557, -0.5681), (0.7788, -0.005443, -0.5785), (0.7229, 0.3111, -0.4659), (0.7377, 0.3923, -0.1961), (0.8487, -0.02881, -0.4862), (0.8612, -0.005812, -0.3181), (0.8265, 0.1893, -0.4289), (0.828, 0.2153, -0.2691), (0.5193, 0.5058, -0.5127), (0.5674, 0.5301, -0.3942), (0.582, 0.5852, -0.1229), (0.4425, 0.5396, 0.5716), (0.2315, 0.2437, 0.7621), (0.1428, 0.1395, 0.8351), (0.1271, 0.397, 0.732), (0.06596, 0.2859, 0.7848), (0.3741, 0.1523, 0.7171), (0.2988, 0.06459, 0.787), (0.3585, 0.4387, 0.6519), (0.1233, 0.7845, 0.5453), (0.1201, 0.8202, 0.1391), (0.1315, 0.8689, 0.4272), (0.4015, 0.7337, 0.1683), (0.351, 0.7138, 0.4945), (0.2807, 0.8012, 0.1569), (0.2687, 0.8296, 0.3983), (0.1179, 0.6928, 0.616), (0.2742, 0.6555, 0.6236), (0.747, 0.2702, 0.2732), (0.7124, 0.2213, 0.3996), (0.678, 0.4004, 0.1876), (0.5612, 0.437, 0.4587), (0.8158, 0.1206, 0.1057), (0.7927, 0.07879, 0.3799), (0.7891, 0.2546, 0.04462), (0.6201, 0.1275, 0.5784), (0.5133, 0.3547, 0.5893), (0.7718, 0.02027, 0.5145), (0.5266, 0.6204, 0.1839), (0.489, 0.6037, 0.4032)], [], [(8, 9, 11, 10), (6, 10, 11, 7), (5, 7, 11, 9), (14, 15, 17, 16), (14, 18, 19, 15), (14, 16, 20, 18), (24, 25, 27, 26), (22, 26, 27, 23), (21, 23, 27, 25), (0, 16, 17, 1), (3, 4, 23, 21), (12, 21, 25, 13), (0, 1, 9, 8), (3, 8, 10, 4), (2, 4, 10, 6), (12, 13, 20, 16), (12, 16, 28, 21), (3, 21, 28, 8), (0, 8, 28, 16), (32, 33, 35, 34), (32, 36, 37, 33), (37, 38, 35, 33), (44, 45, 47, 46), (42, 46, 47, 43), (44, 46, 42, 41), (53, 54, 56, 55), (51, 55, 56, 52), (53, 55, 51, 50), (29, 42, 43, 30), (50, 51, 40, 39), (29, 30, 37, 36), (49, 53, 50, 48), (37, 39, 40, 38), (43, 47, 49, 48), (30, 31, 39, 37), (30, 43, 48, 31), (48, 50, 39, 31), (63, 64, 66, 65), (61, 64, 63, 60), (61, 62, 66, 64), (72, 73, 75, 74), (70, 73, 72, 69), (70, 71, 75, 73), (79, 80, 82, 81), (82, 85, 84, 81), (79, 81, 84, 83), (58, 59, 71, 70), (68, 80, 79, 67), (71, 77, 78, 75), (65, 66, 68, 67), (58, 63, 65, 59), (60, 63, 58, 57), (79, 83, 78, 77), (71, 76, 79, 77), (65, 76, 71, 59), (65, 67, 79, 76), (86, 87, 89, 88), (89, 92, 91, 88), (90, 92, 89, 87), (101, 102, 104, 103), (99, 102, 101, 98), (101, 103, 100, 98), (108, 109, 111, 110), (106, 109, 108, 105), (108, 110, 107, 105), (98, 100, 94, 93), (96, 106, 105, 95), (91, 92, 96, 95), (103, 113, 112, 100), (90, 93, 94, 92), (112, 113, 109, 106), (92, 94, 97, 96), (97, 112, 106, 96), (100, 112, 97, 94), (118, 119, 117, 116), (118, 121, 122, 119), (117, 119, 122, 120), (125, 126, 124, 123), (125, 128, 129, 126), (124, 126, 129, 127), (140, 141, 139, 138), (135, 138, 139, 136), (135, 137, 140, 138), (121, 131, 132, 122), (127, 129, 134, 133), (114, 124, 127, 115), (135, 136, 132, 131), (114, 115, 121, 118), (134, 137, 135, 133), (133, 135, 131, 130), (115, 130, 131, 121), (115, 127, 133, 130), (147, 148, 146, 145), (142, 145, 146, 143), (146, 148, 144, 143), (154, 155, 153, 152), (154, 157, 158, 155), (156, 157, 154, 152), (163, 164, 162, 161), (163, 166, 167, 164), (165, 166, 163, 161), (147, 159, 160, 148), (168, 169, 157, 156), (161, 162, 160, 159), (150, 156, 152, 149), (144, 148, 150, 149), (164, 169, 168, 162), (164, 167, 170, 169), (151, 156, 150, 148), (151, 162, 168, 156), (160, 162, 151, 148), (173, 174, 172, 171), (172, 176, 175, 171), (172, 174, 177, 176), (182, 183, 181, 180), (181, 185, 184, 180), (181, 183, 186, 185), (194, 195, 193, 192), (191, 195, 194, 190), (189, 190, 194, 192), (176, 177, 188, 187), (185, 198, 197, 184), (174, 178, 179, 177), (197, 198, 191, 190), (180, 184, 179, 178), (188, 190, 189, 187), (196, 197, 190, 188), (184, 197, 196, 179), (177, 179, 196, 188), (202, 203, 201, 200), (201, 205, 204, 200), (204, 206, 202, 200), (212, 213, 211, 210), (209, 213, 212, 208), (211, 213, 209, 207), (218, 219, 217, 216), (217, 221, 220, 216), (220, 222, 218, 216), (223, 224, 206, 204), (211, 227, 226, 210), (226, 227, 219, 218), (206, 215, 214, 202), (214, 215, 211, 207), (219, 224, 223, 217), (223, 225, 221, 217), (211, 215, 206, 199), (206, 224, 219, 199), (219, 227, 211, 199), (18, 116, 117, 19), (18, 20, 118, 116), (24, 123, 124, 25), (24, 26, 125, 123), (13, 114, 118, 20), (13, 25, 124, 114), (44, 142, 143, 45), (143, 144, 47, 45), (53, 152, 153, 54), (153, 155, 56, 54), (47, 144, 149, 49), (149, 152, 53, 49), (75, 174, 173, 74), (72, 74, 173, 171), (85, 183, 182, 84), (83, 84, 182, 180), (83, 180, 178, 78), (75, 78, 178, 174), (104, 203, 202, 103), (201, 203, 104, 102), (111, 209, 208, 110), (207, 209, 111, 109), (113, 214, 207, 109), (202, 214, 113, 103), (2, 57, 58, 4), (22, 23, 70, 69), (22, 69, 72, 26), (6, 7, 61, 60), (2, 6, 60, 57), (4, 58, 70, 23), (175, 176, 129, 128), (125, 171, 175, 128), (192, 193, 141, 140), (137, 189, 192, 140), (187, 189, 137, 134), (129, 176, 187, 134), (34, 35, 87, 86), (38, 90, 87, 35), (51, 52, 99, 98), (56, 102, 99, 52), (38, 40, 93, 90), (51, 98, 93, 40), (220, 221, 167, 166), (204, 205, 158, 157), (158, 205, 201, 155), (170, 225, 223, 169), (221, 225, 170, 167), (169, 223, 204, 157), (5, 32, 34, 7), (5, 9, 36, 32), (15, 41, 42, 17), (15, 19, 44, 41), (1, 29, 36, 9), (1, 17, 42, 29), (61, 86, 88, 62), (88, 91, 66, 62), (80, 105, 107, 82), (107, 110, 85, 82), (66, 91, 95, 68), (95, 105, 80, 68), (122, 147, 145, 120), (117, 120, 145, 142), (141, 166, 165, 139), (136, 139, 165, 161), (136, 161, 159, 132), (122, 132, 159, 147), (186, 212, 210, 185), (208, 212, 186, 183), (195, 222, 220, 193), (218, 222, 195, 191), (198, 226, 218, 191), (210, 226, 198, 185), (7, 34, 86, 61), (193, 220, 166, 141), (19, 117, 142, 44), (110, 208, 183, 85), (26, 72, 171, 125), (155, 201, 102, 56)])
me_icosphere_002.materials.append(mat_material_003)
me_icosphere_002.use_remesh_preserve_volume = False
me_icosphere_002.use_remesh_preserve_attributes = False
me_icosphere_002.use_mirror_vertex_groups = False
me_icosphere_002.update()
me_icosphere_001 = bpy.data.meshes.new('Icosphere.001')
me_icosphere_001.from_pydata([(-0.5278, -0.5364, -0.322), (-0.5541, -0.5726, -0.1263), (-0.772, -0.01985, -0.514), (-0.5425, -0.3041, -0.5282), (-0.6285, -0.1129, -0.5608), (-0.7747, -0.2796, -0.08324), (-0.7933, -0.07779, -0.3788), (-0.7981, -0.1513, -0.151), (-0.5916, -0.3845, -0.3952), (-0.6957, -0.3698, -0.151), (-0.7224, -0.2041, -0.3788), (-0.7574, -0.2522, -0.2516), (-0.313, -0.5883, -0.5424), (-0.148, -0.6407, -0.5531), (-0.2983, -0.7781, -0.3363), (-0.2954, -0.7758, -0.1263), (-0.3898, -0.6465, -0.4133), (-0.4216, -0.6989, -0.1263), (-0.148, -0.7784, -0.3927), (-0.1263, -0.8096, -0.1263), (-0.148, -0.7417, -0.4937), (-0.3898, -0.3845, -0.5865), (-0.2991, -0.0641, -0.7864), (-0.3815, -0.1395, -0.7016), (-0.06959, -0.2796, -0.7772), (-0.1428, -0.3698, -0.6992), (-0.1428, -0.1395, -0.8351), (-0.2379, -0.2325, -0.7486), (-0.4813, -0.4724, -0.4904), (-0.584, -0.5818, 0.1263), (-0.5612, -0.5408, 0.3788), (-0.5174, -0.5091, 0.508), (-0.7712, -0.3136, 0.1263), (-0.7586, -0.3069, 0.2581), (-0.7849, -0.1263, 0.1263), (-0.7592, -0.1263, 0.2609), (-0.7102, -0.4399, 0.1263), (-0.6796, -0.3862, 0.3569), (-0.7027, -0.1263, 0.3872), (-0.5501, -0.3788, 0.5345), (-0.5765, -0.1263, 0.5596), (-0.2638, -0.7612, 0.01828), (-0.3603, -0.71, 0.112), (-0.3788, -0.6175, 0.3788), (-0.1271, -0.7869, 0.112), (-0.04345, -0.7717, 0.3182), (-0.2118, -0.7443, 0.1866), (-0.1271, -0.7027, 0.3929), (-0.3788, -0.5316, 0.5243), (-0.1263, -0.5726, 0.5541), (-0.3788, -0.3788, 0.6146), (-0.3665, -0.1513, 0.7001), (-0.2741, -0.08387, 0.7741), (-0.151, -0.3698, 0.6957), (-0.08324, -0.2796, 0.7772), (-0.2516, -0.2522, 0.7574), (-0.151, -0.1513, 0.8278), (-0.772, 0.01985, -0.514), (-0.6285, 0.1129, -0.5608), (-0.5425, 0.3041, -0.5282), (-0.7933, 0.07779, -0.3788), (-0.7981, 0.1513, -0.151), (-0.7747, 0.2796, -0.08324), (-0.7224, 0.2041, -0.3788), (-0.7574, 0.2522, -0.2516), (-0.5916, 0.3845, -0.3952), (-0.6957, 0.3698, -0.151), (-0.5278, 0.5364, -0.322), (-0.5541, 0.5726, -0.1263), (-0.2991, 0.0641, -0.7864), (-0.3815, 0.1395, -0.7016), (-0.3898, 0.3845, -0.5865), (-0.1428, 0.1395, -0.8351), (-0.2379, 0.2325, -0.7486), (-0.06959, 0.2796, -0.7772), (-0.1428, 0.3698, -0.6992), (-0.4813, 0.4724, -0.4904), (-0.313, 0.5883, -0.5424), (-0.1511, 0.6407, -0.5531), (-0.3898, 0.6465, -0.4133), (-0.4216, 0.6989, -0.1263), (-0.2983, 0.7781, -0.3363), (-0.2954, 0.7758, -0.1263), (-0.1511, 0.7417, -0.4937), (-0.1511, 0.7784, -0.3927), (-0.1263, 0.8096, -0.1263), (-0.7849, 0.1263, 0.1263), (-0.7592, 0.1263, 0.2609), (-0.7712, 0.3136, 0.1263), (-0.7586, 0.3069, 0.2581), (-0.7027, 0.1263, 0.3872), (-0.7102, 0.4399, 0.1263), (-0.6796, 0.3862, 0.3569), (-0.5765, 0.1263, 0.5596), (-0.5501, 0.3788, 0.5345), (-0.584, 0.5818, 0.1263), (-0.5612, 0.5408, 0.3788), (-0.5174, 0.5091, 0.508), (-0.3665, 0.1513, 0.7001), (-0.2741, 0.08387, 0.7741), (-0.3788, 0.3788, 0.6146), (-0.2516, 0.2522, 0.7574), (-0.151, 0.1513, 0.8278), (-0.1513, 0.3703, 0.6963), (-0.08327, 0.2796, 0.7773), (-0.3603, 0.71, 0.112), (-0.3788, 0.6175, 0.3788), (-0.2638, 0.7612, 0.01828), (-0.2118, 0.7443, 0.1866), (-0.1295, 0.7069, 0.398), (-0.1271, 0.7869, 0.112), (-0.04699, 0.7778, 0.3256), (-0.3788, 0.5316, 0.5243), (-0.1311, 0.581, 0.5643), (0.1263, -0.5726, -0.5541), (0.3807, -0.5349, -0.5292), (0.04345, -0.7717, -0.3182), (0.1271, -0.7869, -0.112), (0.1271, -0.7027, -0.3929), (0.2118, -0.7443, -0.1866), (0.2638, -0.7612, -0.01828), (0.3815, -0.6223, -0.3857), (0.3603, -0.71, -0.112), (0.08324, -0.2796, -0.7772), (0.151, -0.3698, -0.6957), (0.151, -0.1513, -0.8278), (0.2516, -0.2522, -0.7574), (0.38, -0.3809, -0.6176), (0.2741, -0.08387, -0.7741), (0.3665, -0.1513, -0.7001), (0.5355, -0.5403, -0.5533), (0.595, -0.5992, -0.4637), (0.6181, -0.641, -0.2123), (0.5782, -0.4275, -0.6053), (0.6054, -0.1764, -0.6324), (0.7536, -0.5144, -0.5432), (0.7859, -0.571, -0.3167), (0.7788, -0.258, -0.5785), (0.8482, -0.462, -0.4834), (0.8608, -0.4687, -0.3515), (0.8487, -0.2813, -0.4862), (0.8744, -0.2813, -0.3515), (0.1263, -0.8096, 0.1263), (0.1511, -0.7784, 0.3927), (0.1511, -0.7417, 0.4937), (0.2954, -0.7758, 0.1263), (0.2983, -0.7781, 0.3363), (0.4216, -0.6989, 0.1263), (0.3898, -0.6465, 0.4133), (0.1511, -0.6407, 0.5531), (0.313, -0.5883, 0.5424), (0.4813, -0.4724, 0.4904), (0.1428, -0.3698, 0.6992), (0.06959, -0.2796, 0.7772), (0.2379, -0.2325, 0.7486), (0.1428, -0.1395, 0.8351), (0.3898, -0.3845, 0.5864), (0.3815, -0.1395, 0.7016), (0.2991, -0.0641, 0.7864), (0.5684, -0.5973, 0.0904), (0.5279, -0.5365, 0.3219), (0.738, -0.443, 0.04461), (0.5916, -0.3846, 0.3951), (0.7792, -0.29, 0.1967), (0.7243, -0.2074, 0.3739), (0.8358, -0.3853, -0.07043), (0.8437, -0.2303, 0.03617), (0.7959, -0.08222, 0.3724), (0.5425, -0.3041, 0.5282), (0.6285, -0.1129, 0.5608), (0.772, -0.01985, 0.514), (0.151, 0.1513, -0.8278), (0.2516, 0.2522, -0.7574), (0.08324, 0.2796, -0.7772), (0.151, 0.3698, -0.6957), (0.2741, 0.08387, -0.7741), (0.3665, 0.1513, -0.7001), (0.3788, 0.3788, -0.6146), (0.1263, 0.5726, -0.5541), (0.3788, 0.5316, -0.5243), (0.1271, 0.7027, -0.3929), (0.2118, 0.7443, -0.1866), (0.04345, 0.7717, -0.3182), (0.1271, 0.7869, -0.112), (0.3788, 0.6175, -0.3788), (0.3588, 0.7127, -0.1087), (0.2606, 0.7669, -0.01148), (0.6054, 0.07617, -0.6324), (0.5634, 0.3557, -0.5681), (0.7788, -0.005443, -0.5785), (0.7229, 0.3111, -0.4659), (0.7377, 0.3923, -0.1961), (0.8487, -0.02881, -0.4862), (0.8612, -0.005812, -0.3181), (0.8265, 0.1893, -0.4289), (0.828, 0.2153, -0.2691), (0.5193, 0.5058, -0.5127), (0.5674, 0.5301, -0.3942), (0.582, 0.5852, -0.1229), (0.4425, 0.5396, 0.5716), (0.2315, 0.2437, 0.7621), (0.1428, 0.1395, 0.8351), (0.1271, 0.397, 0.732), (0.06596, 0.2859, 0.7848), (0.3741, 0.1523, 0.7171), (0.2988, 0.06459, 0.787), (0.3585, 0.4387, 0.6519), (0.1233, 0.7845, 0.5453), (0.1201, 0.8202, 0.1391), (0.1315, 0.8689, 0.4272), (0.4015, 0.7337, 0.1683), (0.351, 0.7138, 0.4945), (0.2807, 0.8012, 0.1569), (0.2687, 0.8296, 0.3983), (0.1179, 0.6928, 0.616), (0.2742, 0.6555, 0.6236), (0.747, 0.2702, 0.2732), (0.7124, 0.2213, 0.3996), (0.678, 0.4004, 0.1876), (0.5612, 0.437, 0.4587), (0.8158, 0.1206, 0.1057), (0.7927, 0.07879, 0.3799), (0.7891, 0.2546, 0.04462), (0.6201, 0.1275, 0.5784), (0.5133, 0.3547, 0.5893), (0.7718, 0.02027, 0.5145), (0.5266, 0.6204, 0.1839), (0.489, 0.6037, 0.4032)], [], [(8, 9, 11, 10), (6, 10, 11, 7), (5, 7, 11, 9), (14, 15, 17, 16), (14, 18, 19, 15), (14, 16, 20, 18), (24, 25, 27, 26), (22, 26, 27, 23), (21, 23, 27, 25), (0, 16, 17, 1), (3, 4, 23, 21), (12, 21, 25, 13), (0, 1, 9, 8), (3, 8, 10, 4), (2, 4, 10, 6), (12, 13, 20, 16), (12, 16, 28, 21), (3, 21, 28, 8), (0, 8, 28, 16), (32, 33, 35, 34), (32, 36, 37, 33), (37, 38, 35, 33), (44, 45, 47, 46), (42, 46, 47, 43), (44, 46, 42, 41), (53, 54, 56, 55), (51, 55, 56, 52), (53, 55, 51, 50), (29, 42, 43, 30), (50, 51, 40, 39), (29, 30, 37, 36), (49, 53, 50, 48), (37, 39, 40, 38), (43, 47, 49, 48), (30, 31, 39, 37), (30, 43, 48, 31), (48, 50, 39, 31), (63, 64, 66, 65), (61, 64, 63, 60), (61, 62, 66, 64), (72, 73, 75, 74), (70, 73, 72, 69), (70, 71, 75, 73), (79, 80, 82, 81), (82, 85, 84, 81), (79, 81, 84, 83), (58, 59, 71, 70), (68, 80, 79, 67), (71, 77, 78, 75), (65, 66, 68, 67), (58, 63, 65, 59), (60, 63, 58, 57), (79, 83, 78, 77), (71, 76, 79, 77), (65, 76, 71, 59), (65, 67, 79, 76), (86, 87, 89, 88), (89, 92, 91, 88), (90, 92, 89, 87), (101, 102, 104, 103), (99, 102, 101, 98), (101, 103, 100, 98), (108, 109, 111, 110), (106, 109, 108, 105), (108, 110, 107, 105), (98, 100, 94, 93), (96, 106, 105, 95), (91, 92, 96, 95), (103, 113, 112, 100), (90, 93, 94, 92), (112, 113, 109, 106), (92, 94, 97, 96), (97, 112, 106, 96), (100, 112, 97, 94), (118, 119, 117, 116), (118, 121, 122, 119), (117, 119, 122, 120), (125, 126, 124, 123), (125, 128, 129, 126), (124, 126, 129, 127), (140, 141, 139, 138), (135, 138, 139, 136), (135, 137, 140, 138), (121, 131, 132, 122), (127, 129, 134, 133), (114, 124, 127, 115), (135, 136, 132, 131), (114, 115, 121, 118), (134, 137, 135, 133), (133, 135, 131, 130), (115, 130, 131, 121), (115, 127, 133, 130), (147, 148, 146, 145), (142, 145, 146, 143), (146, 148, 144, 143), (154, 155, 153, 152), (154, 157, 158, 155), (156, 157, 154, 152), (163, 164, 162, 161), (163, 166, 167, 164), (165, 166, 163, 161), (147, 159, 160, 148), (168, 169, 157, 156), (161, 162, 160, 159), (150, 156, 152, 149), (144, 148, 150, 149), (164, 169, 168, 162), (164, 167, 170, 169), (151, 156, 150, 148), (151, 162, 168, 156), (160, 162, 151, 148), (173, 174, 172, 171), (172, 176, 175, 171), (172, 174, 177, 176), (182, 183, 181, 180), (181, 185, 184, 180), (181, 183, 186, 185), (194, 195, 193, 192), (191, 195, 194, 190), (189, 190, 194, 192), (176, 177, 188, 187), (185, 198, 197, 184), (174, 178, 179, 177), (197, 198, 191, 190), (180, 184, 179, 178), (188, 190, 189, 187), (196, 197, 190, 188), (184, 197, 196, 179), (177, 179, 196, 188), (202, 203, 201, 200), (201, 205, 204, 200), (204, 206, 202, 200), (212, 213, 211, 210), (209, 213, 212, 208), (211, 213, 209, 207), (218, 219, 217, 216), (217, 221, 220, 216), (220, 222, 218, 216), (223, 224, 206, 204), (211, 227, 226, 210), (226, 227, 219, 218), (206, 215, 214, 202), (214, 215, 211, 207), (219, 224, 223, 217), (223, 225, 221, 217), (211, 215, 206, 199), (206, 224, 219, 199), (219, 227, 211, 199), (18, 116, 117, 19), (18, 20, 118, 116), (24, 123, 124, 25), (24, 26, 125, 123), (13, 114, 118, 20), (13, 25, 124, 114), (44, 142, 143, 45), (143, 144, 47, 45), (53, 152, 153, 54), (153, 155, 56, 54), (47, 144, 149, 49), (149, 152, 53, 49), (75, 174, 173, 74), (72, 74, 173, 171), (85, 183, 182, 84), (83, 84, 182, 180), (83, 180, 178, 78), (75, 78, 178, 174), (104, 203, 202, 103), (201, 203, 104, 102), (111, 209, 208, 110), (207, 209, 111, 109), (113, 214, 207, 109), (202, 214, 113, 103), (2, 57, 58, 4), (22, 23, 70, 69), (22, 69, 72, 26), (6, 7, 61, 60), (2, 6, 60, 57), (4, 58, 70, 23), (175, 176, 129, 128), (125, 171, 175, 128), (192, 193, 141, 140), (137, 189, 192, 140), (187, 189, 137, 134), (129, 176, 187, 134), (34, 35, 87, 86), (38, 90, 87, 35), (51, 52, 99, 98), (56, 102, 99, 52), (38, 40, 93, 90), (51, 98, 93, 40), (220, 221, 167, 166), (204, 205, 158, 157), (158, 205, 201, 155), (170, 225, 223, 169), (221, 225, 170, 167), (169, 223, 204, 157), (5, 32, 34, 7), (5, 9, 36, 32), (15, 41, 42, 17), (15, 19, 44, 41), (1, 29, 36, 9), (1, 17, 42, 29), (61, 86, 88, 62), (88, 91, 66, 62), (80, 105, 107, 82), (107, 110, 85, 82), (66, 91, 95, 68), (95, 105, 80, 68), (122, 147, 145, 120), (117, 120, 145, 142), (141, 166, 165, 139), (136, 139, 165, 161), (136, 161, 159, 132), (122, 132, 159, 147), (186, 212, 210, 185), (208, 212, 186, 183), (195, 222, 220, 193), (218, 222, 195, 191), (198, 226, 218, 191), (210, 226, 198, 185), (7, 34, 86, 61), (193, 220, 166, 141), (19, 117, 142, 44), (110, 208, 183, 85), (26, 72, 171, 125), (155, 201, 102, 56)])
me_icosphere_001.materials.append(mat_material_002)
me_icosphere_001.use_remesh_preserve_volume = False
me_icosphere_001.use_remesh_preserve_attributes = False
me_icosphere_001.use_mirror_vertex_groups = False
me_icosphere_001.update()
me_icosphere = bpy.data.meshes.new('Icosphere')
me_icosphere.from_pydata([(-0.5278, -0.5364, -0.322), (-0.5541, -0.5726, -0.1263), (-0.772, -0.01985, -0.514), (-0.5425, -0.3041, -0.5282), (-0.6285, -0.1129, -0.5608), (-0.7747, -0.2796, -0.08324), (-0.7933, -0.07779, -0.3788), (-0.7981, -0.1513, -0.151), (-0.5916, -0.3845, -0.3952), (-0.6957, -0.3698, -0.151), (-0.7224, -0.2041, -0.3788), (-0.7574, -0.2522, -0.2516), (-0.313, -0.5883, -0.5424), (-0.148, -0.6407, -0.5531), (-0.2983, -0.7781, -0.3363), (-0.2954, -0.7758, -0.1263), (-0.3898, -0.6465, -0.4133), (-0.4216, -0.6989, -0.1263), (-0.148, -0.7784, -0.3927), (-0.1263, -0.8096, -0.1263), (-0.148, -0.7417, -0.4937), (-0.3898, -0.3845, -0.5865), (-0.2991, -0.0641, -0.7864), (-0.3815, -0.1395, -0.7016), (-0.06959, -0.2796, -0.7772), (-0.1428, -0.3698, -0.6992), (-0.1428, -0.1395, -0.8351), (-0.2379, -0.2325, -0.7486), (-0.4813, -0.4724, -0.4904), (-0.584, -0.5818, 0.1263), (-0.5612, -0.5408, 0.3788), (-0.5174, -0.5091, 0.508), (-0.7712, -0.3136, 0.1263), (-0.7586, -0.3069, 0.2581), (-0.7849, -0.1263, 0.1263), (-0.7592, -0.1263, 0.2609), (-0.7102, -0.4399, 0.1263), (-0.6796, -0.3862, 0.3569), (-0.7027, -0.1263, 0.3872), (-0.5501, -0.3788, 0.5345), (-0.5765, -0.1263, 0.5596), (-0.2638, -0.7612, 0.01828), (-0.3603, -0.71, 0.112), (-0.3788, -0.6175, 0.3788), (-0.1271, -0.7869, 0.112), (-0.04345, -0.7717, 0.3182), (-0.2118, -0.7443, 0.1866), (-0.1271, -0.7027, 0.3929), (-0.3788, -0.5316, 0.5243), (-0.1263, -0.5726, 0.5541), (-0.3788, -0.3788, 0.6146), (-0.3665, -0.1513, 0.7001), (-0.2741, -0.08387, 0.7741), (-0.151, -0.3698, 0.6957), (-0.08324, -0.2796, 0.7772), (-0.2516, -0.2522, 0.7574), (-0.151, -0.1513, 0.8278), (-0.772, 0.01985, -0.514), (-0.6285, 0.1129, -0.5608), (-0.5425, 0.3041, -0.5282), (-0.7933, 0.07779, -0.3788), (-0.7981, 0.1513, -0.151), (-0.7747, 0.2796, -0.08324), (-0.7224, 0.2041, -0.3788), (-0.7574, 0.2522, -0.2516), (-0.5916, 0.3845, -0.3952), (-0.6957, 0.3698, -0.151), (-0.5278, 0.5364, -0.322), (-0.5541, 0.5726, -0.1263), (-0.2991, 0.0641, -0.7864), (-0.3815, 0.1395, -0.7016), (-0.3898, 0.3845, -0.5865), (-0.1428, 0.1395, -0.8351), (-0.2379, 0.2325, -0.7486), (-0.06959, 0.2796, -0.7772), (-0.1428, 0.3698, -0.6992), (-0.4813, 0.4724, -0.4904), (-0.313, 0.5883, -0.5424), (-0.1511, 0.6407, -0.5531), (-0.3898, 0.6465, -0.4133), (-0.4216, 0.6989, -0.1263), (-0.2983, 0.7781, -0.3363), (-0.2954, 0.7758, -0.1263), (-0.1511, 0.7417, -0.4937), (-0.1511, 0.7784, -0.3927), (-0.1263, 0.8096, -0.1263), (-0.7849, 0.1263, 0.1263), (-0.7592, 0.1263, 0.2609), (-0.7712, 0.3136, 0.1263), (-0.7586, 0.3069, 0.2581), (-0.7027, 0.1263, 0.3872), (-0.7102, 0.4399, 0.1263), (-0.6796, 0.3862, 0.3569), (-0.5765, 0.1263, 0.5596), (-0.5501, 0.3788, 0.5345), (-0.584, 0.5818, 0.1263), (-0.5612, 0.5408, 0.3788), (-0.5174, 0.5091, 0.508), (-0.3665, 0.1513, 0.7001), (-0.2741, 0.08387, 0.7741), (-0.3788, 0.3788, 0.6146), (-0.2516, 0.2522, 0.7574), (-0.151, 0.1513, 0.8278), (-0.1513, 0.3703, 0.6963), (-0.08327, 0.2796, 0.7773), (-0.3603, 0.71, 0.112), (-0.3788, 0.6175, 0.3788), (-0.2638, 0.7612, 0.01828), (-0.2118, 0.7443, 0.1866), (-0.1295, 0.7069, 0.398), (-0.1271, 0.7869, 0.112), (-0.04699, 0.7778, 0.3256), (-0.3788, 0.5316, 0.5243), (-0.1311, 0.581, 0.5643), (0.1263, -0.5726, -0.5541), (0.3807, -0.5349, -0.5292), (0.04345, -0.7717, -0.3182), (0.1271, -0.7869, -0.112), (0.1271, -0.7027, -0.3929), (0.2118, -0.7443, -0.1866), (0.2638, -0.7612, -0.01828), (0.3815, -0.6223, -0.3857), (0.3603, -0.71, -0.112), (0.08324, -0.2796, -0.7772), (0.151, -0.3698, -0.6957), (0.151, -0.1513, -0.8278), (0.2516, -0.2522, -0.7574), (0.38, -0.3809, -0.6176), (0.2741, -0.08387, -0.7741), (0.3665, -0.1513, -0.7001), (0.5355, -0.5403, -0.5533), (0.595, -0.5992, -0.4637), (0.6181, -0.641, -0.2123), (0.5782, -0.4275, -0.6053), (0.6054, -0.1764, -0.6324), (0.7536, -0.5144, -0.5432), (0.7859, -0.571, -0.3167), (0.7788, -0.258, -0.5785), (0.8482, -0.462, -0.4834), (0.8608, -0.4687, -0.3515), (0.8487, -0.2813, -0.4862), (0.8744, -0.2813, -0.3515), (0.1263, -0.8096, 0.1263), (0.1511, -0.7784, 0.3927), (0.1511, -0.7417, 0.4937), (0.2954, -0.7758, 0.1263), (0.2983, -0.7781, 0.3363), (0.4216, -0.6989, 0.1263), (0.3898, -0.6465, 0.4133), (0.1511, -0.6407, 0.5531), (0.313, -0.5883, 0.5424), (0.4813, -0.4724, 0.4904), (0.1428, -0.3698, 0.6992), (0.06959, -0.2796, 0.7772), (0.2379, -0.2325, 0.7486), (0.1428, -0.1395, 0.8351), (0.3898, -0.3845, 0.5864), (0.3815, -0.1395, 0.7016), (0.2991, -0.0641, 0.7864), (0.5684, -0.5973, 0.0904), (0.5279, -0.5365, 0.3219), (0.738, -0.443, 0.04461), (0.5916, -0.3846, 0.3951), (0.7792, -0.29, 0.1967), (0.7243, -0.2074, 0.3739), (0.8358, -0.3853, -0.07043), (0.8437, -0.2303, 0.03617), (0.7959, -0.08222, 0.3724), (0.5425, -0.3041, 0.5282), (0.6285, -0.1129, 0.5608), (0.772, -0.01985, 0.514), (0.151, 0.1513, -0.8278), (0.2516, 0.2522, -0.7574), (0.08324, 0.2796, -0.7772), (0.151, 0.3698, -0.6957), (0.2741, 0.08387, -0.7741), (0.3665, 0.1513, -0.7001), (0.3788, 0.3788, -0.6146), (0.1263, 0.5726, -0.5541), (0.3788, 0.5316, -0.5243), (0.1271, 0.7027, -0.3929), (0.2118, 0.7443, -0.1866), (0.04345, 0.7717, -0.3182), (0.1271, 0.7869, -0.112), (0.3788, 0.6175, -0.3788), (0.3588, 0.7127, -0.1087), (0.2606, 0.7669, -0.01148), (0.6054, 0.07617, -0.6324), (0.5634, 0.3557, -0.5681), (0.7788, -0.005443, -0.5785), (0.7229, 0.3111, -0.4659), (0.7377, 0.3923, -0.1961), (0.8487, -0.02881, -0.4862), (0.8612, -0.005812, -0.3181), (0.8265, 0.1893, -0.4289), (0.828, 0.2153, -0.2691), (0.5193, 0.5058, -0.5127), (0.5674, 0.5301, -0.3942), (0.582, 0.5852, -0.1229), (0.4425, 0.5396, 0.5716), (0.2315, 0.2437, 0.7621), (0.1428, 0.1395, 0.8351), (0.1271, 0.397, 0.732), (0.06596, 0.2859, 0.7848), (0.3741, 0.1523, 0.7171), (0.2988, 0.06459, 0.787), (0.3585, 0.4387, 0.6519), (0.1233, 0.7845, 0.5453), (0.1201, 0.8202, 0.1391), (0.1315, 0.8689, 0.4272), (0.4015, 0.7337, 0.1683), (0.351, 0.7138, 0.4945), (0.2807, 0.8012, 0.1569), (0.2687, 0.8296, 0.3983), (0.1179, 0.6928, 0.616), (0.2742, 0.6555, 0.6236), (0.747, 0.2702, 0.2732), (0.7124, 0.2213, 0.3996), (0.678, 0.4004, 0.1876), (0.5612, 0.437, 0.4587), (0.8158, 0.1206, 0.1057), (0.7927, 0.07879, 0.3799), (0.7891, 0.2546, 0.04462), (0.6201, 0.1275, 0.5784), (0.5133, 0.3547, 0.5893), (0.7718, 0.02027, 0.5145), (0.5266, 0.6204, 0.1839), (0.489, 0.6037, 0.4032)], [], [(8, 9, 11, 10), (6, 10, 11, 7), (5, 7, 11, 9), (14, 15, 17, 16), (14, 18, 19, 15), (14, 16, 20, 18), (24, 25, 27, 26), (22, 26, 27, 23), (21, 23, 27, 25), (0, 16, 17, 1), (3, 4, 23, 21), (12, 21, 25, 13), (0, 1, 9, 8), (3, 8, 10, 4), (2, 4, 10, 6), (12, 13, 20, 16), (12, 16, 28, 21), (3, 21, 28, 8), (0, 8, 28, 16), (32, 33, 35, 34), (32, 36, 37, 33), (37, 38, 35, 33), (44, 45, 47, 46), (42, 46, 47, 43), (44, 46, 42, 41), (53, 54, 56, 55), (51, 55, 56, 52), (53, 55, 51, 50), (29, 42, 43, 30), (50, 51, 40, 39), (29, 30, 37, 36), (49, 53, 50, 48), (37, 39, 40, 38), (43, 47, 49, 48), (30, 31, 39, 37), (30, 43, 48, 31), (48, 50, 39, 31), (63, 64, 66, 65), (61, 64, 63, 60), (61, 62, 66, 64), (72, 73, 75, 74), (70, 73, 72, 69), (70, 71, 75, 73), (79, 80, 82, 81), (82, 85, 84, 81), (79, 81, 84, 83), (58, 59, 71, 70), (68, 80, 79, 67), (71, 77, 78, 75), (65, 66, 68, 67), (58, 63, 65, 59), (60, 63, 58, 57), (79, 83, 78, 77), (71, 76, 79, 77), (65, 76, 71, 59), (65, 67, 79, 76), (86, 87, 89, 88), (89, 92, 91, 88), (90, 92, 89, 87), (101, 102, 104, 103), (99, 102, 101, 98), (101, 103, 100, 98), (108, 109, 111, 110), (106, 109, 108, 105), (108, 110, 107, 105), (98, 100, 94, 93), (96, 106, 105, 95), (91, 92, 96, 95), (103, 113, 112, 100), (90, 93, 94, 92), (112, 113, 109, 106), (92, 94, 97, 96), (97, 112, 106, 96), (100, 112, 97, 94), (118, 119, 117, 116), (118, 121, 122, 119), (117, 119, 122, 120), (125, 126, 124, 123), (125, 128, 129, 126), (124, 126, 129, 127), (140, 141, 139, 138), (135, 138, 139, 136), (135, 137, 140, 138), (121, 131, 132, 122), (127, 129, 134, 133), (114, 124, 127, 115), (135, 136, 132, 131), (114, 115, 121, 118), (134, 137, 135, 133), (133, 135, 131, 130), (115, 130, 131, 121), (115, 127, 133, 130), (147, 148, 146, 145), (142, 145, 146, 143), (146, 148, 144, 143), (154, 155, 153, 152), (154, 157, 158, 155), (156, 157, 154, 152), (163, 164, 162, 161), (163, 166, 167, 164), (165, 166, 163, 161), (147, 159, 160, 148), (168, 169, 157, 156), (161, 162, 160, 159), (150, 156, 152, 149), (144, 148, 150, 149), (164, 169, 168, 162), (164, 167, 170, 169), (151, 156, 150, 148), (151, 162, 168, 156), (160, 162, 151, 148), (173, 174, 172, 171), (172, 176, 175, 171), (172, 174, 177, 176), (182, 183, 181, 180), (181, 185, 184, 180), (181, 183, 186, 185), (194, 195, 193, 192), (191, 195, 194, 190), (189, 190, 194, 192), (176, 177, 188, 187), (185, 198, 197, 184), (174, 178, 179, 177), (197, 198, 191, 190), (180, 184, 179, 178), (188, 190, 189, 187), (196, 197, 190, 188), (184, 197, 196, 179), (177, 179, 196, 188), (202, 203, 201, 200), (201, 205, 204, 200), (204, 206, 202, 200), (212, 213, 211, 210), (209, 213, 212, 208), (211, 213, 209, 207), (218, 219, 217, 216), (217, 221, 220, 216), (220, 222, 218, 216), (223, 224, 206, 204), (211, 227, 226, 210), (226, 227, 219, 218), (206, 215, 214, 202), (214, 215, 211, 207), (219, 224, 223, 217), (223, 225, 221, 217), (211, 215, 206, 199), (206, 224, 219, 199), (219, 227, 211, 199), (18, 116, 117, 19), (18, 20, 118, 116), (24, 123, 124, 25), (24, 26, 125, 123), (13, 114, 118, 20), (13, 25, 124, 114), (44, 142, 143, 45), (143, 144, 47, 45), (53, 152, 153, 54), (153, 155, 56, 54), (47, 144, 149, 49), (149, 152, 53, 49), (75, 174, 173, 74), (72, 74, 173, 171), (85, 183, 182, 84), (83, 84, 182, 180), (83, 180, 178, 78), (75, 78, 178, 174), (104, 203, 202, 103), (201, 203, 104, 102), (111, 209, 208, 110), (207, 209, 111, 109), (113, 214, 207, 109), (202, 214, 113, 103), (2, 57, 58, 4), (22, 23, 70, 69), (22, 69, 72, 26), (6, 7, 61, 60), (2, 6, 60, 57), (4, 58, 70, 23), (175, 176, 129, 128), (125, 171, 175, 128), (192, 193, 141, 140), (137, 189, 192, 140), (187, 189, 137, 134), (129, 176, 187, 134), (34, 35, 87, 86), (38, 90, 87, 35), (51, 52, 99, 98), (56, 102, 99, 52), (38, 40, 93, 90), (51, 98, 93, 40), (220, 221, 167, 166), (204, 205, 158, 157), (158, 205, 201, 155), (170, 225, 223, 169), (221, 225, 170, 167), (169, 223, 204, 157), (5, 32, 34, 7), (5, 9, 36, 32), (15, 41, 42, 17), (15, 19, 44, 41), (1, 29, 36, 9), (1, 17, 42, 29), (61, 86, 88, 62), (88, 91, 66, 62), (80, 105, 107, 82), (107, 110, 85, 82), (66, 91, 95, 68), (95, 105, 80, 68), (122, 147, 145, 120), (117, 120, 145, 142), (141, 166, 165, 139), (136, 139, 165, 161), (136, 161, 159, 132), (122, 132, 159, 147), (186, 212, 210, 185), (208, 212, 186, 183), (195, 222, 220, 193), (218, 222, 195, 191), (198, 226, 218, 191), (210, 226, 198, 185), (7, 34, 86, 61), (193, 220, 166, 141), (19, 117, 142, 44), (110, 208, 183, 85), (26, 72, 171, 125), (155, 201, 102, 56)])
me_icosphere.materials.append(mat_material_001)
me_icosphere.use_remesh_preserve_volume = False
me_icosphere.use_remesh_preserve_attributes = False
me_icosphere.use_mirror_vertex_groups = False
me_icosphere.update()

# ---- objects
ob_icosphere_004 = bpy.data.objects.new('Icosphere.004', me_icosphere_004)
ob_icosphere_003 = bpy.data.objects.new('Icosphere.003', me_icosphere_003)
ob_plane = bpy.data.objects.new('Plane', me_plane)
ob_icosphere_002 = bpy.data.objects.new('Icosphere.002', me_icosphere_002)
ob_icosphere_001 = bpy.data.objects.new('Icosphere.001', me_icosphere_001)
ob_icosphere = bpy.data.objects.new('Icosphere', me_icosphere)
ob_lamp = bpy.data.objects.new('Lamp', light_lamp)
ob_camera = bpy.data.objects.new('Camera', cam_camera)

# ---- transforms, parenting, visibility, modifiers, constraints
ob_icosphere_004.location = (-2.758, -3.659, -0.2446)
ob_icosphere_004.rotation_euler = (2.508, -0.7303, 1.607)
ob_icosphere_004.scale = (0.3686, 0.3686, 0.3686)
ob_icosphere_004.lineart.crease_threshold = 0.0
ob_icosphere_003.location = (-0.8211, -7.275, 0.487)
ob_icosphere_003.scale = (-1.987, -1.987, -1.987)
ob_icosphere_003.lineart.crease_threshold = 0.0
ob_plane.location = (0.0, 0.0, -0.4564)
ob_plane.scale = (14.0, 14.0, 14.0)
ob_plane.lineart.crease_threshold = 0.0
ob_icosphere_002.location = (1.946, 3.37, 0.1903)
ob_icosphere_002.lineart.crease_threshold = 0.0
ob_icosphere_001.location = (-3.614, -2.887, 0.1732)
ob_icosphere_001.lineart.crease_threshold = 0.0
ob_icosphere.location = (0.0, 0.0, 0.0)
ob_icosphere.lineart.crease_threshold = 0.0
ob_lamp.location = (-1.601, -1.191, 10.4)
ob_lamp.rotation_euler = (0.6503, 0.05522, 1.866)
ob_lamp.lock_rotations_4d = False
ob_lamp.empty_display_type = 'ARROWS'
ob_lamp.color = (0.0, 0.0, 0.0, 0.0)
ob_lamp.lineart.crease_threshold = 0.0
ob_camera.location = (11.21, 9.06, 6.429)
ob_camera.rotation_euler = (1.109, -0.0, 2.406)
ob_camera.lock_rotations_4d = False
ob_camera.empty_display_type = 'ARROWS'
ob_camera.color = (0.0, 0.0, 0.0, 0.0)
ob_camera.display_type = 'WIRE'
ob_camera.lineart.crease_threshold = 0.0

# ---- collection membership
col_collection_1.objects.link(ob_icosphere_004)
col_collection_1.objects.link(ob_icosphere_003)
col_collection_1.objects.link(ob_plane)
col_collection_1.objects.link(ob_icosphere_002)
col_collection_1.objects.link(ob_icosphere_001)
col_collection_1.objects.link(ob_icosphere)
col_collection_1.objects.link(ob_lamp)
col_collection_1.objects.link(ob_camera)

# ---- scene / render settings (as saved in the file)
scene.camera = ob_camera
scene.frame_start = 1; scene.frame_end = 250; scene.frame_set(1)
scene.render.engine = 'BLENDER_EEVEE_NEXT'
scene.render.image_settings.color_depth = '16'
scene.render.image_settings.compression = 94
scene.render.resolution_percentage = 94
scene.render.dither_intensity = 0.0
scene.cycles.use_denoising = False
scene.cycles.samples = 128
scene.cycles.sampling_pattern = 'TABULATED_SOBOL'
scene.cycles.use_adaptive_sampling = False
scene.cycles.use_light_tree = False
scene.cycles.blur_glossy = 0.0
scene.cycles.sample_clamp_indirect = 0.0
scene.view_settings.view_transform = 'Standard'
bpy.context.view_layer.update()
